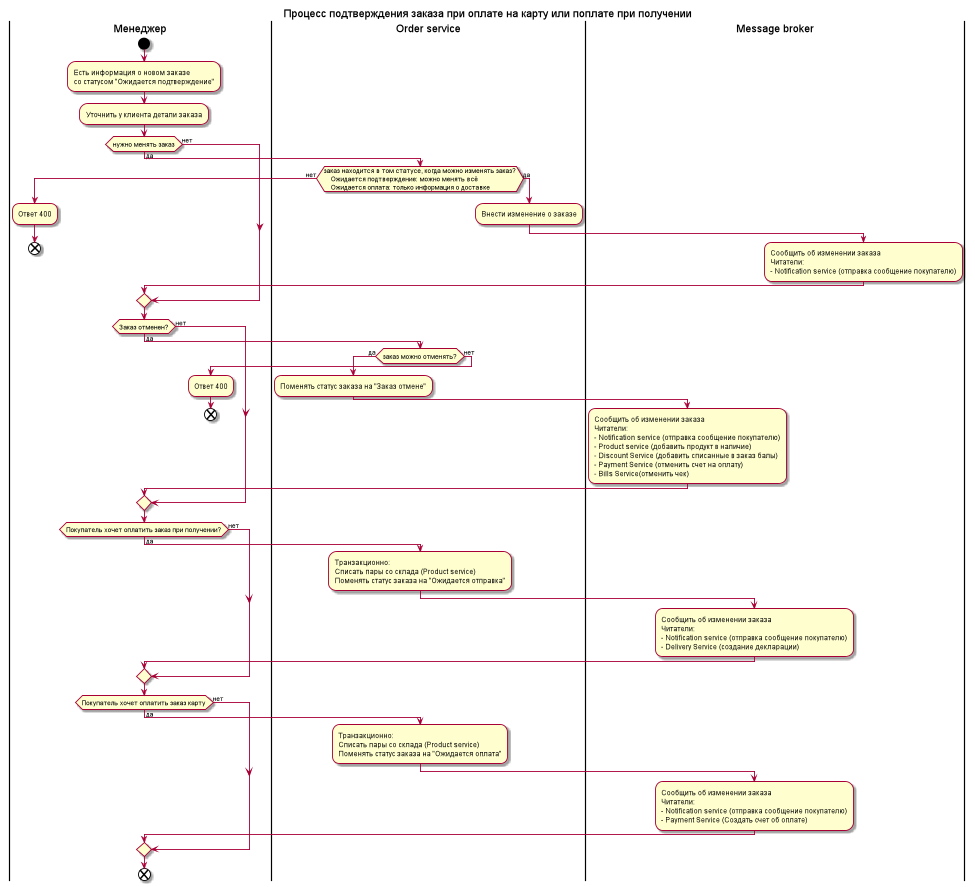

The diagram above was rendered by PlantUML. Its source (embedded in the PNG):
@startuml
title Процесс подтверждения заказа при оплате на карту или поплате при получении
|Менеджер|
start
:Есть информация о новом заказе
со статусом "Ожидается подтверждение";
:Уточнить у клиента детали заказа;
if(нужно менять заказ)then(да)
|Order service|
if(заказ находится в том статусе, когда можно изменять заказ?
    Ожидается подтверждение: можно менять всё
    Ожидается оплата: только информация о доставке) then (нет)
    |Менеджер|
    :Ответ 400;
    end
else(да)
    |Order service|
    :Внести изменение о заказе;
    |Message broker|
            :Сообщить об изменении заказа
            Читатели:
            - Notification service (отправка сообщение покупателю);
endif
else(нет)
endif
|Менеджер|
if(Заказ отменен?)then(да)
    |Order service|
    if(заказ можно отменять?)then(да)
        :Поменять статус заказа на "Заказ отмене";
        |Message broker|
                    :Сообщить об изменении заказа
                    Читатели:
                    - Notification service (отправка сообщение покупателю)
                    - Product service (добавить продукт в наличие)
                    - Discount Service (добавить списанные в заказ балы)
                    - Payment Service (отменить счет на оплату)
                    - Bills Service(отменить чек);
    else(нет)
        |Менеджер|
         :Ответ 400;
         end
    endif
else(нет)
endif
|Менеджер|
if(Покупатель хочет оплатить заказ при получении?)then(да)
    |Order service|
    :Транзакционно:
    Списать пары со склада (Product service)
    Поменять статус заказа на "Ожидается отправка";
    |Message broker|
    :Сообщить об изменении заказа
    Читатели:
    - Notification service (отправка сообщение покупателю)
    - Delivery Service (создание декларации);
else(нет)
endif
|Менеджер|
if(Покупатель хочет оплатить заказ карту)then(да)
    |Order service|
        :Транзакционно:
        Списать пары со склада (Product service)
        Поменять статус заказа на "Ожидается оплата";
        |Message broker|
        :Сообщить об изменении заказа
        Читатели:
        - Notification service (отправка сообщение покупателю)
        - Payment Service (Создать счет об оплате);
else(нет)
endif
|Менеджер|
end

@enduml